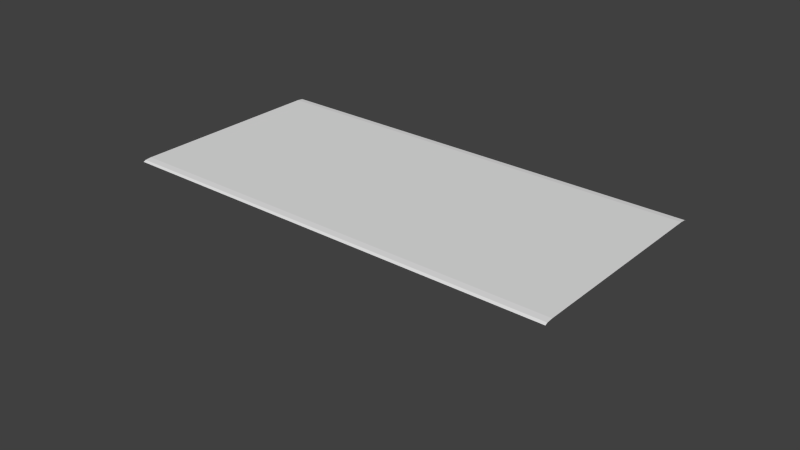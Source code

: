 # Source: road.blend  (saved by Blender 2.74.0; exported with 4.5.12 LTS)
import bpy
from mathutils import Matrix  # noqa: F401  (used for matrix-valued properties, if any)

bpy.ops.wm.read_factory_settings(use_empty=True)
scene = bpy.context.scene
scene.name = 'Scene'

# ---- collections
col_collection_1 = bpy.data.collections.new('Collection 1'); scene.collection.children.link(col_collection_1)
col_collection_1.hide_render = True
col_collection_1.hide_viewport = True
col_collection_2 = bpy.data.collections.new('Collection 2'); scene.collection.children.link(col_collection_2)
col_collection_2.hide_render = True
col_collection_2.hide_viewport = True
col_collection_3 = bpy.data.collections.new('Collection 3'); scene.collection.children.link(col_collection_3)
col_collection_11 = bpy.data.collections.new('Collection 11'); scene.collection.children.link(col_collection_11)
col_collection_11.hide_render = True
col_collection_11.hide_viewport = True

# ---- world
world_world = bpy.data.worlds.new('World'); scene.world = world_world
world_world.use_nodes = True; world_world.node_tree.nodes.clear()
_N = world_world.node_tree.nodes; _L = world_world.node_tree.links
n0 = _N.new('ShaderNodeOutputWorld'); n0.name = 'World Output'; n0.location = (300, 300)
n1 = _N.new('ShaderNodeBackground'); n1.name = 'Background'; n1.location = (10, 300)
n1.inputs[0].default_value = (0.05088, 0.05088, 0.05088, 1.0)
_L.new(n1.outputs[0], n0.inputs[0])
n0.is_active_output = True
world_world.color = (0.05088, 0.05088, 0.05088)
world_world.use_sun_shadow = False
world_world.sun_shadow_jitter_overblur = 0.0
world_world.cycles.sampling_method = 'MANUAL'
world_world.cycles.sample_map_resolution = 256

# ---- meshes
me_mesh_002 = bpy.data.meshes.new('Mesh.002')
me_mesh_002.from_pydata([(-7.999, 0.1102, 8.214), (-7.999, -0.0218, 8.145), (-7.999, -0.08841, 7.971), (-7.999, -0.08841, 2.457), (-7.999, -0.0218, 2.283), (-7.999, 0.1102, 2.214), (5.89, 0.1102, -12.32), (5.915, -0.0218, -12.27), (5.976, -0.08841, -12.15), (7.926, -0.08841, -8.251), (7.987, -0.0218, -8.128), (8.011, 0.1102, -8.079), (0.02513, -0.0218, -0.03461), (0.01291, 0.1102, -0.0936), (0.05587, -0.08841, 0.1138), (1.031, -0.08841, 4.82), (1.061, -0.0218, 4.969), (1.074, 0.1102, 5.028), (-3.815, -0.08841, 2.541), (-3.327, -0.08841, 7.651), (-3.312, -0.0218, 7.813), (-3.306, 0.1102, 7.877), (-3.83, -0.0218, 2.38), (-3.836, 0.1102, 2.316), (3.472, -0.0218, -5.149), (3.454, 0.1102, -5.203), (3.518, -0.08841, -5.013), (4.98, -0.08841, -0.7106), (5.026, -0.0218, -0.5749), (5.045, 0.1102, -0.5209), (-1.824, -0.0218, 1.591), (-1.833, 0.1102, 1.53), (-1.801, -0.08841, 1.746), (-1.07, -0.08841, 6.654), (-1.047, -0.0218, 6.809), (-1.038, 0.1102, 6.871), (1.905, -0.08841, -2.117), (3.122, -0.08841, 2.389), (3.16, -0.0218, 2.531), (3.175, 0.1102, 2.588), (1.867, -0.0218, -2.259), (1.851, 0.1102, -2.315), (4.746, -0.0218, -8.397), (4.724, 0.1102, -8.448), (4.799, -0.08841, -8.267), (6.505, -0.08841, -4.167), (6.559, -0.0218, -4.037), (6.58, 0.1102, -3.986), (-6.011, -0.08841, 2.813), (-5.768, -0.08841, 8.125), (-5.76, -0.0218, 8.293), (-5.757, 0.1102, 8.359), (-6.019, -0.0218, 2.646), (-6.022, 0.1102, 2.579)], [], [(43, 6, 7, 42), (44, 42, 7, 8), (45, 44, 8, 9), (46, 45, 9, 10), (47, 46, 10, 11), (35, 34, 16, 17), (34, 33, 15, 16), (33, 32, 14, 15), (32, 30, 12, 14), (31, 13, 12, 30), (53, 23, 22, 52), (48, 52, 22, 18), (49, 48, 18, 19), (50, 49, 19, 20), (51, 50, 20, 21), (39, 38, 28, 29), (38, 37, 27, 28), (37, 36, 26, 27), (36, 40, 24, 26), (41, 25, 24, 40), (23, 31, 30, 22), (18, 22, 30, 32), (19, 18, 32, 33), (20, 19, 33, 34), (21, 20, 34, 35), (13, 41, 40, 12), (14, 12, 40, 36), (15, 14, 36, 37), (16, 15, 37, 38), (17, 16, 38, 39), (29, 28, 46, 47), (28, 27, 45, 46), (27, 26, 44, 45), (26, 24, 42, 44), (25, 43, 42, 24), (0, 1, 50, 51), (1, 2, 49, 50), (2, 3, 48, 49), (3, 4, 52, 48), (5, 53, 52, 4)])
me_mesh_002.use_remesh_preserve_volume = False
me_mesh_002.use_remesh_preserve_attributes = False
me_mesh_002.use_mirror_vertex_groups = False
me_mesh_002.update()
me_mesh_001 = bpy.data.meshes.new('Mesh.001')
me_mesh_001.from_pydata([(-0.9067, 0.1102, -1.187), (-0.9067, -0.0218, -1.256), (-0.9067, -0.08841, -1.43), (-0.9067, -0.08841, -6.944), (-0.9067, -0.0218, -7.117), (-0.9067, 0.1102, -7.187), (3.593, 0.1102, 1.813), (3.559, -0.0218, 1.813), (3.472, -0.08841, 1.813), (0.7148, -0.08841, 1.813), (0.6278, -0.0218, 1.813), (0.5933, 0.1102, 1.813), (0.3433, 0.1102, -0.6865), (0.3605, -0.0218, -0.7211), (0.404, -0.08841, -0.808), (2.533, -0.08841, -5.065), (2.576, -0.0218, -5.152), (2.593, 0.1102, -5.187), (0.5933, 0.1102, 0.3135), (0.6192, -0.0218, 0.2962), (0.6844, -0.08841, 0.2527), (3.477, -0.08841, -0.8758), (3.542, -0.0218, -0.9192), (3.568, 0.1102, -0.9365), (-0.1567, 0.1102, -1.187), (-0.1481, -0.0218, -1.238), (-0.1264, -0.08841, -1.369), (0.4379, -0.08841, -6.954), (0.4596, -0.0218, -7.085), (0.4683, 0.1102, -7.137), (0.5183, 0.1102, -0.2865), (0.5399, -0.0218, -0.3124), (0.5942, -0.08841, -0.3776), (3.169, -0.08841, -3.308), (3.224, -0.0218, -3.373), (3.245, 0.1102, -3.399), (0.1433, 0.1102, -1.037), (0.1562, -0.0218, -1.08), (0.1888, -0.08841, -1.188), (1.654, -0.08841, -6.339), (1.686, -0.0218, -6.448), (1.699, 0.1102, -6.491)], [], [(18, 19, 10, 11), (19, 20, 9, 10), (20, 21, 8, 9), (21, 22, 7, 8), (22, 23, 6, 7), (40, 41, 17, 16), (39, 40, 16, 15), (38, 39, 15, 14), (37, 38, 14, 13), (36, 37, 13, 12), (34, 35, 23, 22), (33, 34, 22, 21), (32, 33, 21, 20), (31, 32, 20, 19), (30, 31, 19, 18), (0, 1, 25, 24), (1, 2, 26, 25), (2, 3, 27, 26), (3, 4, 28, 27), (4, 5, 29, 28), (12, 13, 31, 30), (13, 14, 32, 31), (14, 15, 33, 32), (15, 16, 34, 33), (16, 17, 35, 34), (24, 25, 37, 36), (25, 26, 38, 37), (26, 27, 39, 38), (27, 28, 40, 39), (28, 29, 41, 40)])
me_mesh_001.use_remesh_preserve_volume = False
me_mesh_001.use_remesh_preserve_attributes = False
me_mesh_001.use_mirror_vertex_groups = False
me_mesh_001.update()
me_mesh = bpy.data.meshes.new('Mesh')
me_mesh.from_pydata([(-2.0, 0.0, 3.0), (-2.0, -0.132, 2.931), (-2.0, -0.1986, 2.757), (-2.0, -0.1986, -2.757), (-2.0, -0.132, -2.931), (-2.0, 0.0, -3.0), (-1.915, 0.0, 3.0), (-1.915, -0.132, 2.931), (-1.915, -0.1986, 2.757), (-1.915, -0.1986, -2.757), (-1.915, -0.132, -2.931), (-1.915, 0.0, -3.0), (-1.83, 0.0, 3.0), (-1.83, -0.132, 2.931), (-1.83, -0.1986, 2.757), (-1.83, -0.1986, -2.757), (-1.83, -0.132, -2.931), (-1.83, 0.0, -3.0), (-1.745, 0.0, 3.0), (-1.745, -0.132, 2.931), (-1.745, -0.1986, 2.757), (-1.745, -0.1986, -2.757), (-1.745, -0.132, -2.931), (-1.745, 0.0, -3.0), (-1.66, 0.0, 3.0), (-1.66, -0.132, 2.931), (-1.66, -0.1986, 2.757), (-1.66, -0.1986, -2.757), (-1.66, -0.132, -2.931), (-1.66, 0.0, -3.0), (-1.574, 0.0, 3.0), (-1.574, -0.132, 2.931), (-1.574, -0.1986, 2.757), (-1.574, -0.1986, -2.757), (-1.574, -0.132, -2.931), (-1.574, 0.0, -3.0), (-1.489, 0.0, 3.0), (-1.489, -0.132, 2.931), (-1.489, -0.1986, 2.757), (-1.489, -0.1986, -2.757), (-1.489, -0.132, -2.931), (-1.489, 0.0, -3.0), (-1.404, 0.0, 3.0), (-1.404, -0.132, 2.931), (-1.404, -0.1986, 2.757), (-1.404, -0.1986, -2.757), (-1.404, -0.132, -2.931), (-1.404, 0.0, -3.0), (-1.319, 0.0, 3.0), (-1.319, -0.132, 2.931), (-1.319, -0.1986, 2.757), (-1.319, -0.1986, -2.757), (-1.319, -0.132, -2.931), (-1.319, 0.0, -3.0), (-1.234, 0.0, 3.0), (-1.234, -0.132, 2.931), (-1.234, -0.1986, 2.757), (-1.234, -0.1986, -2.757), (-1.234, -0.132, -2.931), (-1.234, 0.0, -3.0), (-1.149, 0.0, 3.0), (-1.149, -0.132, 2.931), (-1.149, -0.1986, 2.757), (-1.149, -0.1986, -2.757), (-1.149, -0.132, -2.931), (-1.149, 0.0, -3.0), (-1.064, 0.0, 3.0), (-1.064, -0.132, 2.931), (-1.064, -0.1986, 2.757), (-1.064, -0.1986, -2.757), (-1.064, -0.132, -2.931), (-1.064, 0.0, -3.0), (-0.9787, 0.0, 3.0), (-0.9787, -0.132, 2.931), (-0.9787, -0.1986, 2.757), (-0.9787, -0.1986, -2.757), (-0.9787, -0.132, -2.931), (-0.9787, 0.0, -3.0), (-0.8936, 0.0, 3.0), (-0.8936, -0.132, 2.931), (-0.8936, -0.1986, 2.757), (-0.8936, -0.1986, -2.757), (-0.8936, -0.132, -2.931), (-0.8936, 0.0, -3.0), (-0.8085, 0.0, 3.0), (-0.8085, -0.132, 2.931), (-0.8085, -0.1986, 2.757), (-0.8085, -0.1986, -2.757), (-0.8085, -0.132, -2.931), (-0.8085, 0.0, -3.0), (-0.7234, 0.0, 3.0), (-0.7234, -0.132, 2.931), (-0.7234, -0.1986, 2.757), (-0.7234, -0.1986, -2.757), (-0.7234, -0.132, -2.931), (-0.7234, 0.0, -3.0), (-0.6383, 0.0, 3.0), (-0.6383, -0.132, 2.931), (-0.6383, -0.1986, 2.757), (-0.6383, -0.1986, -2.757), (-0.6383, -0.132, -2.931), (-0.6383, 0.0, -3.0), (-0.5532, 0.0, 3.0), (-0.5532, -0.132, 2.931), (-0.5532, -0.1986, 2.757), (-0.5532, -0.1986, -2.757), (-0.5532, -0.132, -2.931), (-0.5532, 0.0, -3.0), (-0.4681, 0.0, 3.0), (-0.4681, -0.132, 2.931), (-0.4681, -0.1986, 2.757), (-0.4681, -0.1986, -2.757), (-0.4681, -0.132, -2.931), (-0.4681, 0.0, -3.0), (-0.383, 0.0, 3.0), (-0.383, -0.132, 2.931), (-0.383, -0.1986, 2.757), (-0.383, -0.1986, -2.757), (-0.383, -0.132, -2.931), (-0.383, 0.0, -3.0), (-0.2979, 0.0, 3.0), (-0.2979, -0.132, 2.931), (-0.2979, -0.1986, 2.757), (-0.2979, -0.1986, -2.757), (-0.2979, -0.132, -2.931), (-0.2979, 0.0, -3.0), (-0.2128, 0.0, 3.0), (-0.2128, -0.132, 2.931), (-0.2128, -0.1986, 2.757), (-0.2128, -0.1986, -2.757), (-0.2128, -0.132, -2.931), (-0.2128, 0.0, -3.0), (-0.1277, 0.0, 3.0), (-0.1277, -0.132, 2.931), (-0.1277, -0.1986, 2.757), (-0.1277, -0.1986, -2.757), (-0.1277, -0.132, -2.931), (-0.1277, 0.0, -3.0), (-0.04255, 0.0, 3.0), (-0.04255, -0.132, 2.931), (-0.04255, -0.1986, 2.757), (-0.04255, -0.1986, -2.757), (-0.04255, -0.132, -2.931), (-0.04255, 0.0, -3.0), (0.04255, 0.0, 3.0), (0.04255, -0.132, 2.931), (0.04255, -0.1986, 2.757), (0.04255, -0.1986, -2.757), (0.04255, -0.132, -2.931), (0.04255, 0.0, -3.0), (0.1277, 0.0, 3.0), (0.1277, -0.132, 2.931), (0.1277, -0.1986, 2.757), (0.1277, -0.1986, -2.757), (0.1277, -0.132, -2.931), (0.1277, 0.0, -3.0), (0.2128, 0.0, 3.0), (0.2128, -0.132, 2.931), (0.2128, -0.1986, 2.757), (0.2128, -0.1986, -2.757), (0.2128, -0.132, -2.931), (0.2128, 0.0, -3.0), (0.2979, 0.0, 3.0), (0.2979, -0.132, 2.931), (0.2979, -0.1986, 2.757), (0.2979, -0.1986, -2.757), (0.2979, -0.132, -2.931), (0.2979, 0.0, -3.0), (0.383, 0.0, 3.0), (0.383, -0.132, 2.931), (0.383, -0.1986, 2.757), (0.383, -0.1986, -2.757), (0.383, -0.132, -2.931), (0.383, 0.0, -3.0), (0.4681, 0.0, 3.0), (0.4681, -0.132, 2.931), (0.4681, -0.1986, 2.757), (0.4681, -0.1986, -2.757), (0.4681, -0.132, -2.931), (0.4681, 0.0, -3.0), (0.5532, 0.0, 3.0), (0.5532, -0.132, 2.931), (0.5532, -0.1986, 2.757), (0.5532, -0.1986, -2.757), (0.5532, -0.132, -2.931), (0.5532, 0.0, -3.0), (0.6383, 0.0, 3.0), (0.6383, -0.132, 2.931), (0.6383, -0.1986, 2.757), (0.6383, -0.1986, -2.757), (0.6383, -0.132, -2.931), (0.6383, 0.0, -3.0), (0.7234, 0.0, 3.0), (0.7234, -0.132, 2.931), (0.7234, -0.1986, 2.757), (0.7234, -0.1986, -2.757), (0.7234, -0.132, -2.931), (0.7234, 0.0, -3.0), (0.8085, 0.0, 3.0), (0.8085, -0.132, 2.931), (0.8085, -0.1986, 2.757), (0.8085, -0.1986, -2.757), (0.8085, -0.132, -2.931), (0.8085, 0.0, -3.0), (0.8936, 0.0, 3.0), (0.8936, -0.132, 2.931), (0.8936, -0.1986, 2.757), (0.8936, -0.1986, -2.757), (0.8936, -0.132, -2.931), (0.8936, 0.0, -3.0), (0.9787, 0.0, 3.0), (0.9787, -0.132, 2.931), (0.9787, -0.1986, 2.757), (0.9787, -0.1986, -2.757), (0.9787, -0.132, -2.931), (0.9787, 0.0, -3.0), (1.064, 0.0, 3.0), (1.064, -0.132, 2.931), (1.064, -0.1986, 2.757), (1.064, -0.1986, -2.757), (1.064, -0.132, -2.931), (1.064, 0.0, -3.0), (1.149, 0.0, 3.0), (1.149, -0.132, 2.931), (1.149, -0.1986, 2.757), (1.149, -0.1986, -2.757), (1.149, -0.132, -2.931), (1.149, 0.0, -3.0), (1.234, 0.0, 3.0), (1.234, -0.132, 2.931), (1.234, -0.1986, 2.757), (1.234, -0.1986, -2.757), (1.234, -0.132, -2.931), (1.234, 0.0, -3.0), (1.319, 0.0, 3.0), (1.319, -0.132, 2.931), (1.319, -0.1986, 2.757), (1.319, -0.1986, -2.757), (1.319, -0.132, -2.931), (1.319, 0.0, -3.0), (1.404, 0.0, 3.0), (1.404, -0.132, 2.931), (1.404, -0.1986, 2.757), (1.404, -0.1986, -2.757), (1.404, -0.132, -2.931), (1.404, 0.0, -3.0), (1.489, 0.0, 3.0), (1.489, -0.132, 2.931), (1.489, -0.1986, 2.757), (1.489, -0.1986, -2.757), (1.489, -0.132, -2.931), (1.489, 0.0, -3.0), (1.574, 0.0, 3.0), (1.574, -0.132, 2.931), (1.574, -0.1986, 2.757), (1.574, -0.1986, -2.757), (1.574, -0.132, -2.931), (1.574, 0.0, -3.0), (1.66, 0.0, 3.0), (1.66, -0.132, 2.931), (1.66, -0.1986, 2.757), (1.66, -0.1986, -2.757), (1.66, -0.132, -2.931), (1.66, 0.0, -3.0), (1.745, 0.0, 3.0), (1.745, -0.132, 2.931), (1.745, -0.1986, 2.757), (1.745, -0.1986, -2.757), (1.745, -0.132, -2.931), (1.745, 0.0, -3.0), (1.83, 0.0, 3.0), (1.83, -0.132, 2.931), (1.83, -0.1986, 2.757), (1.83, -0.1986, -2.757), (1.83, -0.132, -2.931), (1.83, 0.0, -3.0), (1.915, 0.0, 3.0), (1.915, -0.132, 2.931), (1.915, -0.1986, 2.757), (1.915, -0.1986, -2.757), (1.915, -0.132, -2.931), (1.915, 0.0, -3.0), (2.0, 0.0, 3.0), (2.0, -0.132, 2.931), (2.0, -0.1986, 2.757), (2.0, -0.1986, -2.757), (2.0, -0.132, -2.931), (2.0, 0.0, -3.0)], [], [(1, 7, 6, 0), (2, 8, 7, 1), (3, 9, 8, 2), (4, 10, 9, 3), (5, 11, 10, 4), (7, 13, 12, 6), (8, 14, 13, 7), (9, 15, 14, 8), (10, 16, 15, 9), (11, 17, 16, 10), (13, 19, 18, 12), (14, 20, 19, 13), (15, 21, 20, 14), (16, 22, 21, 15), (17, 23, 22, 16), (19, 25, 24, 18), (20, 26, 25, 19), (21, 27, 26, 20), (22, 28, 27, 21), (23, 29, 28, 22), (25, 31, 30, 24), (26, 32, 31, 25), (27, 33, 32, 26), (28, 34, 33, 27), (29, 35, 34, 28), (31, 37, 36, 30), (32, 38, 37, 31), (33, 39, 38, 32), (34, 40, 39, 33), (35, 41, 40, 34), (37, 43, 42, 36), (38, 44, 43, 37), (39, 45, 44, 38), (40, 46, 45, 39), (41, 47, 46, 40), (43, 49, 48, 42), (44, 50, 49, 43), (45, 51, 50, 44), (46, 52, 51, 45), (47, 53, 52, 46), (49, 55, 54, 48), (50, 56, 55, 49), (51, 57, 56, 50), (52, 58, 57, 51), (53, 59, 58, 52), (55, 61, 60, 54), (56, 62, 61, 55), (57, 63, 62, 56), (58, 64, 63, 57), (59, 65, 64, 58), (61, 67, 66, 60), (62, 68, 67, 61), (63, 69, 68, 62), (64, 70, 69, 63), (65, 71, 70, 64), (67, 73, 72, 66), (68, 74, 73, 67), (69, 75, 74, 68), (70, 76, 75, 69), (71, 77, 76, 70), (73, 79, 78, 72), (74, 80, 79, 73), (75, 81, 80, 74), (76, 82, 81, 75), (77, 83, 82, 76), (79, 85, 84, 78), (80, 86, 85, 79), (81, 87, 86, 80), (82, 88, 87, 81), (83, 89, 88, 82), (85, 91, 90, 84), (86, 92, 91, 85), (87, 93, 92, 86), (88, 94, 93, 87), (89, 95, 94, 88), (91, 97, 96, 90), (92, 98, 97, 91), (93, 99, 98, 92), (94, 100, 99, 93), (95, 101, 100, 94), (97, 103, 102, 96), (98, 104, 103, 97), (99, 105, 104, 98), (100, 106, 105, 99), (101, 107, 106, 100), (103, 109, 108, 102), (104, 110, 109, 103), (105, 111, 110, 104), (106, 112, 111, 105), (107, 113, 112, 106), (109, 115, 114, 108), (110, 116, 115, 109), (111, 117, 116, 110), (112, 118, 117, 111), (113, 119, 118, 112), (115, 121, 120, 114), (116, 122, 121, 115), (117, 123, 122, 116), (118, 124, 123, 117), (119, 125, 124, 118), (121, 127, 126, 120), (122, 128, 127, 121), (123, 129, 128, 122), (124, 130, 129, 123), (125, 131, 130, 124), (127, 133, 132, 126), (128, 134, 133, 127), (129, 135, 134, 128), (130, 136, 135, 129), (131, 137, 136, 130), (133, 139, 138, 132), (134, 140, 139, 133), (135, 141, 140, 134), (136, 142, 141, 135), (137, 143, 142, 136), (139, 145, 144, 138), (140, 146, 145, 139), (141, 147, 146, 140), (142, 148, 147, 141), (143, 149, 148, 142), (145, 151, 150, 144), (146, 152, 151, 145), (147, 153, 152, 146), (148, 154, 153, 147), (149, 155, 154, 148), (151, 157, 156, 150), (152, 158, 157, 151), (153, 159, 158, 152), (154, 160, 159, 153), (155, 161, 160, 154), (157, 163, 162, 156), (158, 164, 163, 157), (159, 165, 164, 158), (160, 166, 165, 159), (161, 167, 166, 160), (163, 169, 168, 162), (164, 170, 169, 163), (165, 171, 170, 164), (166, 172, 171, 165), (167, 173, 172, 166), (169, 175, 174, 168), (170, 176, 175, 169), (171, 177, 176, 170), (172, 178, 177, 171), (173, 179, 178, 172), (175, 181, 180, 174), (176, 182, 181, 175), (177, 183, 182, 176), (178, 184, 183, 177), (179, 185, 184, 178), (181, 187, 186, 180), (182, 188, 187, 181), (183, 189, 188, 182), (184, 190, 189, 183), (185, 191, 190, 184), (187, 193, 192, 186), (188, 194, 193, 187), (189, 195, 194, 188), (190, 196, 195, 189), (191, 197, 196, 190), (193, 199, 198, 192), (194, 200, 199, 193), (195, 201, 200, 194), (196, 202, 201, 195), (197, 203, 202, 196), (199, 205, 204, 198), (200, 206, 205, 199), (201, 207, 206, 200), (202, 208, 207, 201), (203, 209, 208, 202), (205, 211, 210, 204), (206, 212, 211, 205), (207, 213, 212, 206), (208, 214, 213, 207), (209, 215, 214, 208), (211, 217, 216, 210), (212, 218, 217, 211), (213, 219, 218, 212), (214, 220, 219, 213), (215, 221, 220, 214), (217, 223, 222, 216), (218, 224, 223, 217), (219, 225, 224, 218), (220, 226, 225, 219), (221, 227, 226, 220), (223, 229, 228, 222), (224, 230, 229, 223), (225, 231, 230, 224), (226, 232, 231, 225), (227, 233, 232, 226), (229, 235, 234, 228), (230, 236, 235, 229), (231, 237, 236, 230), (232, 238, 237, 231), (233, 239, 238, 232), (235, 241, 240, 234), (236, 242, 241, 235), (237, 243, 242, 236), (238, 244, 243, 237), (239, 245, 244, 238), (241, 247, 246, 240), (242, 248, 247, 241), (243, 249, 248, 242), (244, 250, 249, 243), (245, 251, 250, 244), (247, 253, 252, 246), (248, 254, 253, 247), (249, 255, 254, 248), (250, 256, 255, 249), (251, 257, 256, 250), (253, 259, 258, 252), (254, 260, 259, 253), (255, 261, 260, 254), (256, 262, 261, 255), (257, 263, 262, 256), (259, 265, 264, 258), (260, 266, 265, 259), (261, 267, 266, 260), (262, 268, 267, 261), (263, 269, 268, 262), (265, 271, 270, 264), (266, 272, 271, 265), (267, 273, 272, 266), (268, 274, 273, 267), (269, 275, 274, 268), (271, 277, 276, 270), (272, 278, 277, 271), (273, 279, 278, 272), (274, 280, 279, 273), (275, 281, 280, 274), (277, 283, 282, 276), (278, 284, 283, 277), (279, 285, 284, 278), (280, 286, 285, 279), (281, 287, 286, 280)])
me_mesh.use_remesh_preserve_volume = False
me_mesh.use_remesh_preserve_attributes = False
me_mesh.use_mirror_vertex_groups = False
me_mesh.update()

# ---- curves / text
cu_road_bevel = bpy.data.curves.new('road_bevel', 'CURVE')
cu_road_bevel.dimensions = '3D'
_sp = cu_road_bevel.splines.new('POLY'); _sp.points.add(5)
_sp.points.foreach_set('co', [0.0, 1.0, 0.0, 0.0, 0.033, 0.977, 7.451e-09, 0.0, 0.04965, 0.919, 1.49e-08, 0.0, 0.04965, -0.919, 1.49e-08, 0.0, 0.033, -0.977, 7.451e-09, 0.0, 0.0, -1.0, 0.0, 0.0])
_sp.order_v = 0
_sp.resolution_v = 0
_sp.use_endpoint_u = True
_sp.use_smooth = False
cu_road_bevel.use_path_clamp = True
cu_road_bevel.bevel_resolution = 0
cu_road_bevel.fill_mode = 'HALF'

# ---- objects
ob_road_curve = bpy.data.objects.new('road_curve', me_mesh_002)
ob_road_turn = bpy.data.objects.new('road_turn', me_mesh_001)
ob_road_straight = bpy.data.objects.new('road_straight', me_mesh)
ob_road_bevel = bpy.data.objects.new('road_bevel', cu_road_bevel)

# ---- transforms, parenting, visibility, modifiers, constraints
ob_road_curve.location = (-0.4132, -0.708, 0.1102)
ob_road_curve.rotation_euler = (4.712, -0.0, 0.0)
ob_road_curve.scale = (2.0, 1.0, 1.0)
ob_road_curve.lineart.crease_threshold = 0.0
ob_road_turn.location = (-1.213, -2.654, 0.1102)
ob_road_turn.rotation_euler = (4.712, -0.0, 1.571)
ob_road_turn.scale = (2.0, 1.0, 1.0)
ob_road_turn.lineart.crease_threshold = 0.0
ob_road_straight.location = (0.0, 0.0, 0.0)
ob_road_straight.rotation_euler = (4.712, -0.0, 0.0)
ob_road_straight.scale = (6.25, 0.5035, 2.0)
ob_road_straight.lineart.crease_threshold = 0.0
ob_road_bevel.location = (-0.1075, 0.0, 1.107)
ob_road_bevel.scale = (4.0, 3.0, 1.0)
ob_road_bevel.lineart.crease_threshold = 0.0

# ---- collection membership
col_collection_1.objects.link(ob_road_curve)
col_collection_2.objects.link(ob_road_turn)
col_collection_3.objects.link(ob_road_straight)
col_collection_11.objects.link(ob_road_bevel)

# ---- scene / render settings (as saved in the file)
scene.frame_start = 1; scene.frame_end = 250; scene.frame_set(1)
scene.render.engine = 'CYCLES'
scene.render.image_settings.color_depth = '16'
scene.render.image_settings.compression = 100
scene.render.dither_intensity = 0.0
scene.cycles.use_denoising = False
scene.cycles.samples = 20
scene.cycles.sampling_pattern = 'TABULATED_SOBOL'
scene.cycles.light_sampling_threshold = 0.0
scene.cycles.use_adaptive_sampling = False
scene.cycles.use_light_tree = False
scene.cycles.blur_glossy = 0.0
scene.cycles.pixel_filter_type = 'GAUSSIAN'
scene.cycles.sample_clamp_indirect = 0.0
scene.view_settings.view_transform = 'Standard'
bpy.context.view_layer.update()

# ---- added for rendering (the .blend has no active camera and no usable light): camera, sun
cam_auto = bpy.data.cameras.new('AutoCamera')
cam_auto.lens = 50.0
cam_auto.sensor_width = 36.0
cam_auto.clip_end = 1000.0
ob_auto_camera = bpy.data.objects.new('AutoCamera', cam_auto)
scene.collection.objects.link(ob_auto_camera)
ob_auto_camera.location = (32.0065, -38.4078, 23.6242)
ob_auto_camera.rotation_euler = (1.09748, -7.21219e-08, 0.694738)
scene.camera = ob_auto_camera
light_auto_sun = bpy.data.lights.new('AutoSun', 'SUN')
light_auto_sun.energy = 3.0
light_auto_sun.angle = 0.0523599
ob_auto_sun = bpy.data.objects.new('AutoSun', light_auto_sun)
scene.collection.objects.link(ob_auto_sun)
ob_auto_sun.rotation_euler = (0.872665, 0.174533, 0.523599)
bpy.context.view_layer.update()
